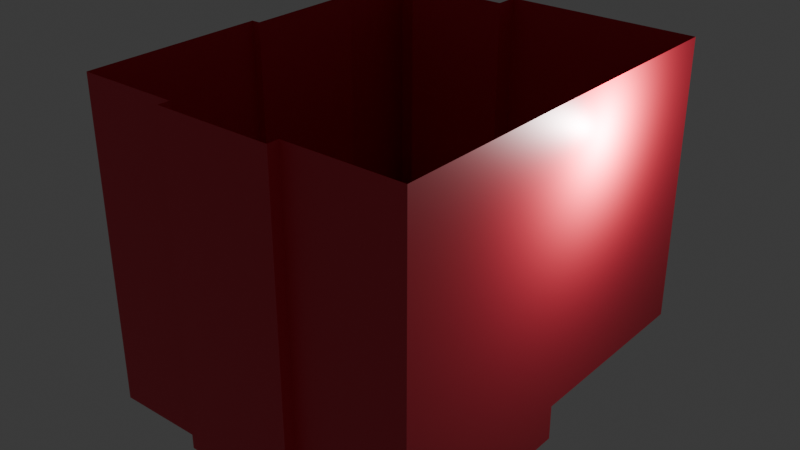 # Source: bedcollision.blend  (saved by Blender 4.0.36; exported with 4.5.12 LTS)
import bpy
from mathutils import Matrix  # noqa: F401  (used for matrix-valued properties, if any)

bpy.ops.wm.read_factory_settings(use_empty=True)
scene = bpy.context.scene
scene.name = 'Scene'

# ---- collections
col_collection = bpy.data.collections.new('Collection'); scene.collection.children.link(col_collection)

# ---- materials (node trees are filled in below, after node groups)
mat_material_017 = bpy.data.materials.new('Material.017')
mat_material_016 = bpy.data.materials.new('Material.016')

# ---- node groups
ng_auto_smooth = bpy.data.node_groups.new('Auto Smooth', 'GeometryNodeTree')
_s = ng_auto_smooth.interface.new_socket(name='Geometry', in_out='OUTPUT', socket_type='NodeSocketGeometry')
_s = ng_auto_smooth.interface.new_socket(name='Geometry', in_out='INPUT', socket_type='NodeSocketGeometry')
_s = ng_auto_smooth.interface.new_socket(name='Angle', in_out='INPUT', socket_type='NodeSocketFloat')
_s.subtype = 'ANGLE'
_s.min_value = 0.0
_s.max_value = 3.142
ng_auto_smooth.is_modifier = True
_N = ng_auto_smooth.nodes; _L = ng_auto_smooth.links
n0 = _N.new('NodeGroupOutput'); n0.name = 'Group Output'; n0.location = (480, -100)
n1 = _N.new('NodeGroupInput'); n1.name = 'Group Input'; n1.location = (-420, -300)
n2 = _N.new('NodeGroupInput'); n2.name = 'Group Input.001'; n2.location = (-60, -100)
n3 = _N.new('GeometryNodeSetShadeSmooth'); n3.name = 'Set Shade Smooth'; n3.location = (120, -100)
n3.domain = 'EDGE'
n4 = _N.new('GeometryNodeSetShadeSmooth'); n4.name = 'Set Shade Smooth.001'; n4.location = (300, -100)
n5 = _N.new('GeometryNodeInputMeshEdgeAngle'); n5.name = 'Edge Angle'; n5.location = (-420, -220)
n6 = _N.new('GeometryNodeInputEdgeSmooth'); n6.name = 'Is Edge Smooth'; n6.location = (-60, -160)
n7 = _N.new('GeometryNodeInputShadeSmooth'); n7.name = 'Is Face Smooth'; n7.location = (-240, -340)
n8 = _N.new('FunctionNodeBooleanMath'); n8.name = 'Boolean Math'; n8.location = (-60, -220)
n9 = _N.new('FunctionNodeCompare'); n9.name = 'Compare'; n9.location = (-240, -180)
n9.operation = 'LESS_EQUAL'
_L.new(n5.outputs[0], n9.inputs[0])
_L.new(n4.outputs[0], n0.inputs[0])
_L.new(n1.outputs[1], n9.inputs[1])
_L.new(n9.outputs[0], n8.inputs[0])
_L.new(n7.outputs[0], n8.inputs[1])
_L.new(n2.outputs[0], n3.inputs[0])
_L.new(n6.outputs[0], n3.inputs[1])
_L.new(n3.outputs[0], n4.inputs[0])
_L.new(n8.outputs[0], n3.inputs[2])
n0.is_active_output = True

# ---- material node trees
mat_material_017.use_nodes = True; mat_material_017.node_tree.nodes.clear()
_N = mat_material_017.node_tree.nodes; _L = mat_material_017.node_tree.links
n0 = _N.new('ShaderNodeBsdfPrincipled'); n0.name = 'Principled BSDF'; n0.location = (10, 300)
n0.inputs[0].default_value = (0.8002, 0.04391, 0.07867, 1.0)
n0.inputs[3].default_value = 1.45
n1 = _N.new('ShaderNodeOutputMaterial'); n1.name = 'Material Output'; n1.location = (300, 300)
_L.new(n0.outputs[0], n1.inputs[0])
n1.is_active_output = True
mat_material_016.use_nodes = True; mat_material_016.node_tree.nodes.clear()
_N = mat_material_016.node_tree.nodes; _L = mat_material_016.node_tree.links
n0 = _N.new('ShaderNodeBsdfPrincipled'); n0.name = 'Principled BSDF'; n0.location = (10, 300)
n0.inputs[3].default_value = 1.45
n1 = _N.new('ShaderNodeOutputMaterial'); n1.name = 'Material Output'; n1.location = (300, 300)
_L.new(n0.outputs[0], n1.inputs[0])
n1.is_active_output = True

# ---- world
world_world = bpy.data.worlds.new('World'); scene.world = world_world
world_world.use_nodes = True; world_world.node_tree.nodes.clear()
_N = world_world.node_tree.nodes; _L = world_world.node_tree.links
n0 = _N.new('ShaderNodeOutputWorld'); n0.name = 'World Output'; n0.location = (300, 300)
n1 = _N.new('ShaderNodeBackground'); n1.name = 'Background'; n1.location = (10, 300)
n1.inputs[0].default_value = (0.05088, 0.05088, 0.05088, 1.0)
_L.new(n1.outputs[0], n0.inputs[0])
n0.is_active_output = True
world_world.color = (0.05088, 0.05088, 0.05088)
world_world.use_sun_shadow = False
world_world.sun_shadow_jitter_overblur = 0.0

# ---- lights
light_light = bpy.data.lights.new('Light', 'POINT')
light_light.transmission_factor = 0.0
light_light.use_soft_falloff = False
light_light.energy = 1000.0
light_light.shadow_soft_size = 0.1
light_light.shadow_maximum_resolution = 0.006
light_light.use_absolute_resolution = True

# ---- meshes
me_plane_002 = bpy.data.meshes.new('Plane.002')
me_plane_002.from_pydata([(-3.139, 3.619, -3.663), (-3.139, -3.619, -3.663), (2.943, -3.619, -3.663), (0.8467, 3.619, -3.663), (0.8467, -3.619, -3.663), (-0.5786, 3.619, -3.663), (-1.272, -3.619, -3.663), (-3.139, -0.2981, -3.663), (2.943, -9.537e-07, -3.663), (-1.272, -9.537e-07, -3.663), (-3.139, 2.576, -3.663), (0.8467, 2.576, -3.663), (-1.272, 2.576, -3.663), (-2.549, 3.619, -3.663), (-1.894, -3.619, -3.663), (-2.517, -3.619, -3.663), (-1.894, -9.537e-07, -3.663), (-2.517, -9.537e-07, -3.663), (-1.615, 2.723, -3.663), (-2.796, 2.723, -3.663), (-3.139, 1.962, -3.663), (0.8467, 1.666, -3.663), (-1.272, 1.666, -3.663), (-2.796, 1.52, -3.663), (-1.615, 1.52, -3.663), (0.8467, -3.828, -3.663), (-1.272, -3.828, -3.663), (-2.143, -3.619, -3.663), (-2.143, -9.537e-07, -3.663), (-2.087, 2.723, -3.663), (-2.087, 1.52, -3.663), (0.8467, 0.0, -3.663), (-3.139, 3.619, 3.319), (-3.139, -3.619, 3.319), (2.943, -3.619, 3.319), (0.8467, -3.619, 3.319), (-0.5786, 3.619, 3.319), (-1.272, -3.619, 3.319), (-3.139, -0.2981, 3.319), (-1.615, 2.723, -1.731), (-3.139, 2.576, 3.319), (-1.894, -3.619, 3.319), (-2.517, -3.619, 3.319), (-3.139, 1.962, 3.319), (0.8467, -3.828, 3.319), (-1.272, -3.828, 3.319), (-2.143, -3.619, 3.319), (-3.139, 3.619, -2.906), (-2.549, 3.619, -2.906), (-3.139, -3.619, -2.906), (-3.139, 2.576, -2.906), (0.8467, 0.0, -2.906), (2.943, -9.537e-07, -2.906), (2.943, -3.619, -2.906), (0.8467, -3.828, -2.906), (-1.272, -3.828, -2.906), (-2.517, -3.619, -2.906), (-0.5786, 3.203, 3.318), (-0.5786, 3.619, -2.906), (-1.272, -3.619, -2.906), (0.8467, -3.619, -2.906), (-0.5786, 3.203, -2.906), (0.8467, 3.619, -2.906), (0.8467, 2.576, -2.906), (-1.894, -3.619, -2.906), (-2.143, -3.619, -2.906), (0.8467, 1.666, -2.906), (2.943, 3.619, -2.906), (2.943, 2.576, 3.319), (2.943, 2.576, -2.906), (2.943, 3.619, 3.319), (2.943, 1.666, -2.906), (0.8467, 3.619, 3.319), (2.943, -9.537e-07, 3.319), (2.943, 1.666, 3.319), (-2.796, 2.723, -1.731), (-2.796, 1.52, -1.731), (-1.615, 1.52, -1.731), (-2.087, 2.723, -1.731), (-2.087, 1.52, -1.731), (-2.828, 3.619, -3.663), (-2.828, -3.619, -3.663), (-2.977, -0.2981, -3.663), (-2.968, 2.65, -3.663), (-2.977, 1.962, -3.663), (-2.828, 3.619, 3.319), (-2.828, -3.619, 3.319), (-2.828, -3.619, -2.906), (-2.828, 3.619, -2.906), (-2.977, -0.2981, -2.906), (-3.139, -0.2981, -2.906), (-3.139, 1.962, -2.906), (-2.977, 1.962, -2.906), (-2.977, -0.2981, 3.319), (-2.977, 1.962, 3.319), (-3.139, 3.203, -3.663), (0.8467, 3.203, -3.663), (-0.5786, 3.203, -3.663), (-2.549, 3.203, -3.663), (-1.765, 3.203, -3.663), (-2.117, 3.203, -3.663), (-3.139, 3.203, 3.319), (0.8467, 3.203, -2.906), (-3.139, 3.203, -2.906), (2.943, 3.203, -2.906), (2.943, 3.203, 3.319), (-2.892, 3.203, -3.663), (-1.765, 3.203, 3.318), (-2.549, 3.203, -2.906), (-1.765, 3.203, -2.906), (-2.117, 3.203, -2.906), (-2.117, 3.203, 3.318), (-2.549, 3.203, 3.318), (-2.549, 3.619, 3.317)], [(3, 31)], [(97, 12, 11, 96), (99, 18, 12, 97), (16, 14, 6, 9), (9, 6, 4, 31), (22, 9, 31, 21), (24, 16, 9, 22), (84, 82, 17, 23), (30, 28, 16, 24), (82, 81, 15, 17), (28, 27, 14, 16), (106, 83, 19, 98), (100, 29, 18, 99), (83, 84, 23, 19), (12, 22, 21, 11), (18, 24, 22, 12), (4, 6, 26, 25), (98, 19, 29, 100), (17, 15, 27, 28), (23, 17, 28, 30), (31, 4, 2, 8), (88, 48, 113, 85), (49, 90, 38, 33), (103, 47, 32, 101), (62, 102, 104, 67), (52, 53, 34, 73), (54, 55, 45, 44), (87, 49, 33, 86), (55, 59, 37, 45), (53, 60, 35, 34), (98, 100, 110, 108), (60, 54, 44, 35), (59, 64, 41, 37), (91, 50, 40, 43), (13, 98, 108, 48), (58, 62, 72, 36), (65, 56, 42, 46), (64, 65, 46, 41), (14, 27, 65, 64), (11, 21, 66, 63), (21, 31, 51, 66), (27, 15, 56, 65), (5, 3, 62, 58), (108, 110, 111, 112), (20, 10, 50, 91), (6, 14, 64, 59), (96, 11, 63, 102), (4, 25, 54, 60), (110, 109, 107, 111), (2, 4, 60, 53), (26, 6, 59, 55), (81, 1, 49, 87), (25, 26, 55, 54), (8, 2, 53, 52), (31, 8, 52, 51), (95, 0, 47, 103), (1, 7, 90, 49), (80, 13, 48, 88), (102, 63, 69, 104), (63, 66, 71, 69), (66, 51, 52, 71), (52, 73, 74, 71), (104, 105, 70, 67), (67, 70, 72, 62), (71, 74, 68, 69), (24, 18, 39, 77), (23, 30, 79, 76), (29, 19, 75, 78), (30, 24, 77, 79), (19, 23, 76, 75), (18, 29, 78, 39), (39, 78, 79, 77), (75, 76, 79, 78), (0, 80, 88, 47), (15, 81, 87, 56), (56, 87, 86, 42), (47, 88, 85, 32), (10, 20, 84, 83), (95, 10, 83, 106), (7, 1, 81, 82), (84, 20, 91, 92), (92, 91, 43, 94), (7, 82, 89, 90), (69, 68, 105, 104), (82, 84, 92, 89), (0, 95, 106, 80), (90, 89, 93, 38), (89, 92, 94, 93), (10, 95, 103, 50), (3, 96, 102, 62), (50, 103, 101, 40), (97, 5, 58, 61), (80, 106, 98, 13), (100, 99, 109, 110), (5, 97, 96, 3), (99, 97, 61, 109), (48, 108, 112, 113), (109, 61, 57, 107), (61, 58, 36, 57)])
me_plane_002.polygons.foreach_set('use_smooth', [1, 1, 1, 1, 1, 1, 1, 1, 1, 1, 1, 1, 1, 1, 1, 1, 1, 1, 1, 1, 1, 1, 1, 0, 1, 1, 1, 1, 1, 1, 1, 1, 1, 1, 1, 1, 1, 1, 1, 1, 1, 1, 1, 1, 1, 1, 1, 1, 1, 1, 1, 1, 1, 1, 1, 1, 1, 0, 0, 0, 0, 0, 0, 0, 1, 1, 1, 1, 1, 1, 1, 1, 1, 1, 1, 1, 1, 1, 1, 1, 1, 1, 0, 1, 1, 1, 1, 1, 1, 1, 1, 1, 1, 1, 1, 1, 1, 1])
_uv = me_plane_002.uv_layers.new(name='UVMap')
_uv.uv.foreach_set('vector', [0.6932, -0.11, 0.6932, -0.01774, 0.345, -0.01774, 0.345, -0.11, 0.7743, -0.1211, 0.7496, -0.04179, 0.6932, -0.01774, 0.6932, -0.11, 0.7955, 0.4058, 0.7955, 1.001, 0.6932, 1.001, 0.6932, 0.4058, 0.6932, 0.4058, 0.6932, 1.001, 0.345, 1.001, 0.3871, 0.4058, 0.6932, 0.1319, 0.6932, 0.4058, 0.345, 0.3723, 0.345, 0.1319, 0.7496, 0.156, 0.7955, 0.4058, 0.6932, 0.4058, 0.6932, 0.1319, 0.972, 0.144, 0.949, 0.4058, 0.8979, 0.4058, 0.9438, 0.156, 0.8273, 0.156, 0.8365, 0.4058, 0.7955, 0.4058, 0.7496, 0.156, 0.949, 0.4058, 0.949, 1.001, 0.8979, 1.001, 0.8979, 0.4058, 0.8365, 0.4058, 0.8365, 1.001, 0.7955, 1.001, 0.7955, 0.4058, 0.9596, -0.1155, 0.972, -0.02977, 0.9438, -0.04179, 0.9191, -0.1211, 0.8322, -0.1211, 0.8273, -0.04179, 0.7496, -0.04179, 0.7743, -0.1211, 0.972, -0.02977, 0.972, 0.144, 0.9438, 0.156, 0.9438, -0.04179, 0.6932, -0.01774, 0.6932, 0.1319, 0.345, 0.1319, 0.345, -0.01774, 0.7496, -0.04179, 0.7496, 0.156, 0.6932, 0.1319, 0.6932, -0.01774, 0.345, 1.001, 0.6932, 1.001, 0.6932, 1.035, 0.345, 1.035, 0.9191, -0.1211, 0.9438, -0.04179, 0.8273, -0.04179, 0.8322, -0.1211, 0.8979, 0.4058, 0.8979, 1.001, 0.8365, 1.001, 0.8365, 0.4058, 0.9438, 0.156, 0.8979, 0.4058, 0.8365, 0.4058, 0.8273, 0.156, 0.345, 0.4479, 0.345, 1.001, 0.0003118, 1.001, 0.0003118, 0.4058, 0.949, -0.1891, 0.8979, -0.1891, 0.8979, -0.1891, 0.949, -0.1891, 1.0, 1.001, 1.0, 0.4058, 1.0, 0.4058, 1.0, 1.001, 1.0, -0.11, 1.0, -0.1891, 1.0, -0.1891, 1.0, -0.11, 0.0, 0.0, 0.0, 0.0, 0.0, 0.0, 0.0, 0.0, 0.0003118, 0.4058, 0.0003118, 1.001, 0.0003118, 1.001, 0.0003118, 0.4058, 0.345, 1.035, 0.6932, 1.035, 0.6932, 1.035, 0.345, 1.035, 0.949, 1.001, 1.0, 1.001, 1.0, 1.001, 0.949, 1.001, 0.6932, 1.035, 0.6932, 1.001, 0.6932, 1.001, 0.6932, 1.035, 0.0003118, 1.001, 0.345, 1.001, 0.345, 1.001, 0.0003118, 1.001, 0.9191, -0.1211, 0.8322, -0.1211, 0.8322, -0.1211, 0.9191, -0.1211, 0.345, 1.001, 0.345, 1.035, 0.345, 1.035, 0.345, 1.001, 0.6932, 1.001, 0.7955, 1.001, 0.7955, 1.001, 0.6932, 1.001, 1.0, 0.1319, 1.0, -0.01774, 1.0, -0.01774, 1.0, 0.1319, 0.8979, -0.1891, 0.9191, -0.1211, 0.9191, -0.1211, 0.8979, -0.1891, 0.6932, -0.1891, 0.345, -0.1891, 0.345, -0.1891, 0.6932, -0.1891, 0.8365, 1.001, 0.8979, 1.001, 0.8979, 1.001, 0.8365, 1.001, 0.7955, 1.001, 0.8365, 1.001, 0.8365, 1.001, 0.7955, 1.001, 0.7955, 1.001, 0.8365, 1.001, 0.8365, 1.001, 0.7955, 1.001, 0.345, -0.01774, 0.345, 0.1319, 0.345, 0.1319, 0.345, -0.01774, 0.345, 0.1319, 0.345, 0.3723, 0.345, 0.3723, 0.345, 0.1319, 0.8365, 1.001, 0.8979, 1.001, 0.8979, 1.001, 0.8365, 1.001, 0.6932, -0.1891, 0.345, -0.1891, 0.345, -0.1891, 0.6932, -0.1891, 0.9191, -0.1211, 0.8322, -0.1211, 0.8322, -0.1211, 0.9191, -0.1211, 1.0, 0.1319, 1.0, -0.01774, 1.0, -0.01774, 1.0, 0.1319, 0.6932, 1.001, 0.7955, 1.001, 0.7955, 1.001, 0.6932, 1.001, 0.345, -0.11, 0.345, -0.01774, 0.345, -0.01774, 0.345, -0.11, 0.345, 1.001, 0.345, 1.035, 0.345, 1.035, 0.345, 1.001, 0.8322, -0.1211, 0.7743, -0.1211, 0.7743, -0.1211, 0.8322, -0.1211, 0.0003118, 1.001, 0.345, 1.001, 0.345, 1.001, 0.0003118, 1.001, 0.6932, 1.035, 0.6932, 1.001, 0.6932, 1.001, 0.6932, 1.035, 0.949, 1.001, 1.0, 1.001, 1.0, 1.001, 0.949, 1.001, 0.345, 1.035, 0.6932, 1.035, 0.6932, 1.035, 0.345, 1.035, 0.0003118, 0.4058, 0.0003118, 1.001, 0.0003118, 1.001, 0.0003118, 0.4058, 0.345, 0.4479, 0.0003118, 0.4058, 0.0003118, 0.4058, 0.345, 0.4479, 1.0, -0.11, 1.0, -0.1891, 1.0, -0.1891, 1.0, -0.11, 1.0, 1.001, 1.0, 0.4058, 1.0, 0.4058, 1.0, 1.001, 0.949, -0.1891, 0.8979, -0.1891, 0.8979, -0.1891, 0.949, -0.1891, 0.0, 0.0, 0.0, 0.0, 0.0, 0.0, 0.0, 0.0, 0.0, 0.0, 0.0, 0.0, 0.0, 0.0, 0.0, 0.0, 0.0, 0.0, 0.0, 0.0, 0.0, 0.0, 0.0, 0.0, 0.0, 0.0, 0.0, 0.0, 0.0, 0.0, 0.0, 0.0, 0.0, 0.0, 0.0, 0.0, 0.0, 0.0, 0.0, 0.0, 0.0, 0.0, 0.0, 0.0, 0.0, 0.0, 0.0, 0.0, 0.0, 0.0, 0.0, 0.0, 0.0, 0.0, 0.0, 0.0, 0.7496, 0.156, 0.7496, -0.04179, 0.7496, -0.04179, 0.7496, 0.156, 0.9438, 0.156, 0.8273, 0.156, 0.8273, 0.156, 0.9438, 0.156, 0.8273, -0.04179, 0.9438, -0.04179, 0.9438, -0.04179, 0.8273, -0.04179, 0.8273, 0.156, 0.7496, 0.156, 0.7496, 0.156, 0.8273, 0.156, 0.9438, -0.04179, 0.9438, 0.156, 0.9438, 0.156, 0.9438, -0.04179, 0.7496, -0.04179, 0.8273, -0.04179, 0.8273, -0.04179, 0.7496, -0.04179, 0.7496, -0.04179, 0.8273, -0.04179, 0.8273, 0.156, 0.7496, 0.156, 0.9438, -0.04179, 0.9438, 0.156, 0.8273, 0.156, 0.8273, -0.04179, 1.0, -0.1891, 0.949, -0.1891, 0.949, -0.1891, 1.0, -0.1891, 0.8979, 1.001, 0.949, 1.001, 0.949, 1.001, 0.8979, 1.001, 0.8979, 1.001, 0.949, 1.001, 0.949, 1.001, 0.8979, 1.001, 1.0, -0.1891, 0.949, -0.1891, 0.949, -0.1891, 1.0, -0.1891, 1.0, -0.01774, 1.0, 0.1319, 0.972, 0.144, 0.972, -0.02977, 1.0, -0.11, 1.0, -0.01774, 0.972, -0.02977, 0.9596, -0.1155, 1.0, 0.4058, 1.0, 1.001, 0.949, 1.001, 0.949, 0.4058, 0.972, 0.144, 1.0, 0.1319, 1.0, 0.1319, 0.972, 0.144, 0.972, 0.144, 1.0, 0.1319, 1.0, 0.1319, 0.972, 0.144, 1.0, 0.4058, 0.949, 0.4058, 0.949, 0.4058, 1.0, 0.4058, 0.0, 0.0, 0.0, 0.0, 0.0, 0.0, 0.0, 0.0, 0.949, 0.4058, 0.972, 0.144, 0.972, 0.144, 0.949, 0.4058, 1.0, -0.1891, 1.0, -0.11, 0.9596, -0.1155, 0.949, -0.1891, 1.0, 0.4058, 0.949, 0.4058, 0.949, 0.4058, 1.0, 0.4058, 0.949, 0.4058, 0.972, 0.144, 0.972, 0.144, 0.949, 0.4058, 1.0, -0.01774, 1.0, -0.11, 1.0, -0.11, 1.0, -0.01774, 0.345, -0.1891, 0.345, -0.11, 0.345, -0.11, 0.345, -0.1891, 1.0, -0.01774, 1.0, -0.11, 1.0, -0.11, 1.0, -0.01774, 0.6932, -0.11, 0.6932, -0.1891, 0.6932, -0.1891, 0.6932, -0.11, 0.949, -0.1891, 0.9596, -0.1155, 0.9191, -0.1211, 0.8979, -0.1891, 0.8322, -0.1211, 0.7743, -0.1211, 0.7743, -0.1211, 0.8322, -0.1211, 0.6932, -0.1891, 0.6932, -0.11, 0.345, -0.11, 0.345, -0.1891, 0.7743, -0.1211, 0.6932, -0.11, 0.6932, -0.11, 0.7743, -0.1211, 0.8979, -0.1891, 0.9191, -0.1211, 0.9191, -0.1211, 0.8979, -0.1891, 0.7743, -0.1211, 0.6932, -0.11, 0.6932, -0.11, 0.7743, -0.1211, 0.6932, -0.11, 0.6932, -0.1891, 0.6932, -0.1891, 0.6932, -0.11])
me_plane_002.materials.append(mat_material_017)
me_plane_002.materials.append(mat_material_016)
me_plane_002.update()

# ---- objects
ob_light = bpy.data.objects.new('Light', light_light)
ob_plane_002 = bpy.data.objects.new('Plane.002', me_plane_002)

# ---- transforms, parenting, visibility, modifiers, constraints
ob_light.location = (4.076, 1.005, 5.904)
ob_light.rotation_euler = (0.6503, 0.05522, 1.866)
ob_light.lock_rotations_4d = False
ob_light.empty_display_type = 'ARROWS'
ob_light.color = (0.0, 0.0, 0.0, 0.0)
ob_light.lineart.crease_threshold = 0.0
ob_plane_002.location = (0.0, 0.0, 3.5)
ob_plane_002.scale = (1.2, 1.2, 1.0)
_m = ob_plane_002.modifiers.new('Auto Smooth', 'NODES')
_m.node_group = ng_auto_smooth
_gi = [s.identifier for s in ng_auto_smooth.interface.items_tree if s.item_type == 'SOCKET' and s.in_out == 'INPUT']
_m[_gi[1]] = 0.7679  # Angle

# ---- collection membership
col_collection.objects.link(ob_light)
col_collection.objects.link(ob_plane_002)

# ---- scene / render settings (as saved in the file)
scene.frame_start = 1; scene.frame_end = 250; scene.frame_set(1)
scene.render.engine = 'BLENDER_WORKBENCH'
scene.render.simplify_subdivision = 0
scene.cycles.sampling_pattern = 'TABULATED_SOBOL'
bpy.context.view_layer.update()

# ---- added for rendering (the .blend has no active camera): camera
cam_auto = bpy.data.cameras.new('AutoCamera')
cam_auto.lens = 50.0
cam_auto.sensor_width = 36.0
cam_auto.clip_end = 1000.0
ob_auto_camera = bpy.data.objects.new('AutoCamera', cam_auto)
scene.collection.objects.link(ob_auto_camera)
ob_auto_camera.location = (12.3603, -15.0986, 13.3103)
ob_auto_camera.rotation_euler = (1.09748, -7.21219e-08, 0.694738)
scene.camera = ob_auto_camera
bpy.context.view_layer.update()
